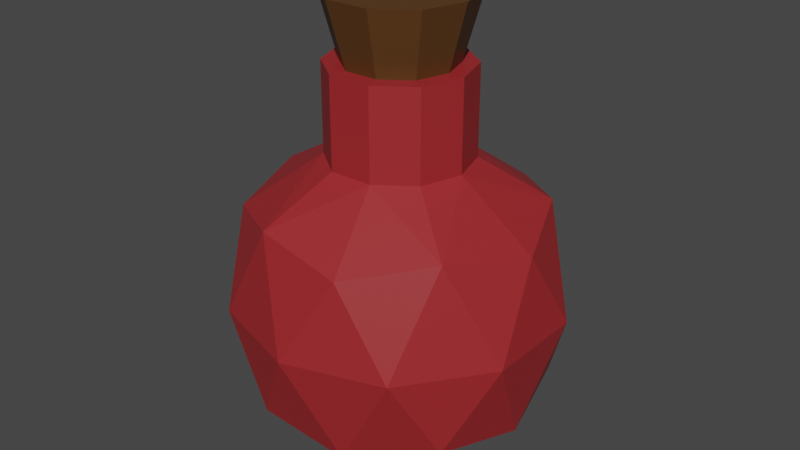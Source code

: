 # Source: MediumPotion.blend  (saved by Blender 2.82.7; exported with 4.5.12 LTS)
import bpy
from mathutils import Matrix  # noqa: F401  (used for matrix-valued properties, if any)

bpy.ops.wm.read_factory_settings(use_empty=True)
scene = bpy.context.scene
scene.name = 'Scene'

# ---- materials (node trees are filled in below, after node groups)
mat_plug = bpy.data.materials.new('Plug')
mat_plug.use_transparent_shadow = False
mat_potion = bpy.data.materials.new('Potion')
mat_potion.use_transparent_shadow = False

# ---- material node trees
mat_plug.use_nodes = True; mat_plug.node_tree.nodes.clear()
_N = mat_plug.node_tree.nodes; _L = mat_plug.node_tree.links
n0 = _N.new('ShaderNodeOutputMaterial'); n0.name = 'Вывод материала'; n0.location = (300, 300)
n1 = _N.new('ShaderNodeBsdfPrincipled'); n1.name = 'Принципиальный BSDF'; n1.location = (10, 300)
n1.distribution = 'GGX'
n1.subsurface_method = 'BURLEY'
n1.inputs[0].default_value = (0.0985, 0.04091, 0.009067, 1.0)
n1.inputs[3].default_value = 1.45
n1.inputs[27].default_value = (0.0, 0.0, 0.0, 1.0)
n1.inputs[28].default_value = 1.0
_L.new(n1.outputs[0], n0.inputs[0])
n0.is_active_output = True
mat_potion.use_nodes = True; mat_potion.node_tree.nodes.clear()
_N = mat_potion.node_tree.nodes; _L = mat_potion.node_tree.links
n0 = _N.new('ShaderNodeOutputMaterial'); n0.name = 'Вывод материала'; n0.location = (300, 300)
n1 = _N.new('ShaderNodeBsdfPrincipled'); n1.name = 'Принципиальный BSDF'; n1.location = (10, 300)
n1.distribution = 'GGX'
n1.subsurface_method = 'BURLEY'
n1.inputs[0].default_value = (0.3424, 0.02118, 0.02518, 1.0)
n1.inputs[3].default_value = 1.45
n1.inputs[27].default_value = (0.0, 0.0, 0.0, 1.0)
n1.inputs[28].default_value = 1.0
_L.new(n1.outputs[0], n0.inputs[0])
n0.is_active_output = True

# ---- world
world_world = bpy.data.worlds.new('World'); scene.world = world_world
world_world.use_nodes = True; world_world.node_tree.nodes.clear()
_N = world_world.node_tree.nodes; _L = world_world.node_tree.links
n0 = _N.new('ShaderNodeOutputWorld'); n0.name = 'World Output'; n0.location = (300, 300)
n1 = _N.new('ShaderNodeBackground'); n1.name = 'Background'; n1.location = (10, 300)
n1.inputs[0].default_value = (0.05088, 0.05088, 0.05088, 1.0)
_L.new(n1.outputs[0], n0.inputs[0])
n0.is_active_output = True
world_world.color = (0.05088, 0.05088, 0.05088)
world_world.use_sun_shadow = False
world_world.sun_shadow_jitter_overblur = 0.0

# ---- meshes
me_plug = bpy.data.meshes.new('Plug')
me_plug.from_pydata([(-0.007571, 0.0233, 0.1036), (0.01982, 0.0144, 0.1036), (0.007502, -0.02309, 0.1036), (0.02428, 8.747e-11, 0.1036), (-0.01964, -0.01427, 0.1036), (-0.01964, 0.01427, 0.1036), (0.007502, 0.02309, 0.1036), (-0.0245, 4.829e-11, 0.1036), (-0.007571, -0.0233, 0.1036), (0.01982, -0.0144, 0.1036), (-0.01007, 0.03099, 0.1328), (0.02636, 0.01915, 0.1328), (0.009976, -0.0307, 0.1328), (0.03228, 1.586e-10, 0.1328), (-0.02612, -0.01898, 0.1328), (-0.02612, 0.01898, 0.1328), (0.009976, 0.0307, 0.1328), (-0.03258, 1.065e-10, 0.1328), (-0.01007, -0.03099, 0.1328), (0.02636, -0.01915, 0.1328)], [], [(5, 7, 17, 15), (9, 3, 13, 19), (0, 5, 15, 10), (6, 0, 10, 16), (2, 9, 19, 12), (7, 4, 14, 17), (3, 1, 11, 13), (4, 8, 18, 14), (8, 2, 12, 18), (1, 6, 16, 11), (17, 14, 15), (14, 18, 10, 15), (16, 10, 18, 12), (12, 19, 11, 16), (13, 11, 19)])
_uv = me_plug.uv_layers.new(name='UVКарта')
_uv.uv.foreach_set('vector', [0.2273, 0.3937, 0.1818, 0.3937, 0.1818, 0.3937, 0.2273, 0.3937, 0.7273, 0.3937, 0.6818, 0.3937, 0.6818, 0.3937, 0.7273, 0.3937, 0.3636, 0.3937, 0.3182, 0.3937, 0.3182, 0.3937, 0.3636, 0.3937, 0.4091, 0.3937, 0.3636, 0.3937, 0.3636, 0.3937, 0.4091, 0.3937, 0.7727, 0.3937, 0.7273, 0.3937, 0.7273, 0.3937, 0.7727, 0.3937, 0.1818, 0.3937, 0.1364, 0.3937, 0.1364, 0.3937, 0.1818, 0.3937, 0.5909, 0.3937, 0.5455, 0.3937, 0.5455, 0.3937, 0.5909, 0.3937, 0.9545, 0.3937, 0.9091, 0.3937, 0.9091, 0.3937, 0.9545, 0.3937, 0.9091, 0.3937, 0.8636, 0.3937, 0.8636, 0.3937, 0.9091, 0.3937, 0.5455, 0.3937, 0.5, 0.3937, 0.5, 0.3937, 0.5455, 0.3937, 0.1818, 0.3937, 0.1364, 0.3937, 0.2273, 0.3937, 0.1364, 0.3937, 0.9091, 0.3937, 0.3636, 0.3937, 0.2273, 0.3937, 0.4091, 0.3937, 0.3636, 0.3937, 0.9091, 0.3937, 0.8636, 0.3937, 0.8636, 0.3937, 0.7273, 0.3937, 0.5455, 0.3937, 0.4091, 0.3937, 0.6818, 0.3937, 0.5455, 0.3937, 0.7273, 0.3937])
me_plug.materials.append(mat_plug)
me_plug.use_remesh_fix_poles = True
me_plug.use_remesh_preserve_attributes = False
me_plug.use_mirror_vertex_groups = False
me_plug.update()
me_potion = bpy.data.meshes.new('Potion')
me_potion.from_pydata([(-0.009815, 0.03021, 0.06336), (0.05358, -0.03893, -0.0385), (-0.02047, -0.06299, -0.0385), (-0.06623, 6.283e-11, -0.0385), (-0.02047, 0.06299, -0.0385), (0.05358, 0.03893, -0.0385), (0.02047, -0.06299, 0.0385), (-0.05358, -0.03893, 0.0385), (-0.05358, 0.03893, 0.0385), (0.02047, 0.06299, 0.0385), (0.06623, 6.283e-11, 0.0385), (0.0257, 0.01867, 0.06335), (-0.009725, -0.02993, -0.06369), (0.02546, -0.0185, -0.06369), (0.01946, -0.05991, -0.04526), (0.06299, 6.283e-11, -0.04526), (0.02546, 0.0185, -0.06369), (-0.03147, 7.537e-11, -0.06369), (-0.05096, -0.03702, -0.04526), (-0.009725, 0.02993, -0.06369), (-0.05096, 0.03702, -0.04526), (0.01946, 0.05991, -0.04526), (0.07042, -0.02288, 0.0), (0.07042, 0.02288, 0.0), (-1.795e-11, -0.07405, 0.0), (0.04352, -0.05991, 0.0), (-0.07042, -0.02288, 0.0), (-0.04352, -0.05991, 0.0), (-0.04352, 0.05991, 0.0), (-0.07042, 0.02288, 0.0), (0.04352, 0.05991, 0.0), (-1.795e-11, 0.07405, 0.0), (0.05096, -0.03702, 0.04526), (-0.01946, -0.05991, 0.04526), (-0.06299, 6.283e-11, 0.04526), (-0.01946, 0.05991, 0.04526), (0.05096, 0.03702, 0.04526), (0.009725, -0.02993, 0.06336), (0.03147, 7.537e-11, 0.06335), (-0.02546, -0.0185, 0.06336), (-0.02546, 0.0185, 0.06336), (0.009725, 0.02993, 0.06336), (-0.03176, 2.458e-11, 0.06336), (-0.009815, -0.03021, 0.06336), (0.0257, -0.01867, 0.06335), (0.009815, 0.03021, -0.06369), (-0.0257, 0.01867, -0.06369), (-0.0257, -0.01867, -0.06369), (0.03176, 2.458e-11, -0.06369), (0.009815, -0.03021, -0.06369), (-0.009725, -0.02993, -0.07075), (0.02546, -0.0185, -0.07075), (0.02546, 0.0185, -0.07075), (-0.03147, 7.537e-11, -0.07075), (-0.009725, 0.02993, -0.07075), (0.009815, 0.03021, -0.07075), (-0.0257, 0.01867, -0.07075), (-0.0257, -0.01867, -0.07075), (0.03176, 2.458e-11, -0.07075), (0.009815, -0.03021, -0.07075), (-0.009815, 0.03021, 0.1036), (0.0257, 0.01867, 0.1036), (0.009725, -0.02993, 0.1036), (0.03147, 7.537e-11, 0.1036), (-0.02546, -0.0185, 0.1036), (-0.02546, 0.0185, 0.1036), (0.009725, 0.02993, 0.1036), (-0.03176, 2.458e-11, 0.1036), (-0.009815, -0.03021, 0.1036), (0.0257, -0.01867, 0.1036), (-0.007571, 0.0233, 0.1036), (0.01982, 0.0144, 0.1036), (0.007502, -0.02309, 0.1036), (0.02428, 8.747e-11, 0.1036), (-0.01964, -0.01427, 0.1036), (-0.01964, 0.01427, 0.1036), (0.007502, 0.02309, 0.1036), (-0.0245, 4.829e-11, 0.1036), (-0.007571, -0.0233, 0.1036), (0.01982, -0.0144, 0.1036)], [], [(16, 48, 58, 52), (1, 13, 15), (19, 45, 55, 54), (45, 16, 52, 55), (48, 13, 51, 58), (1, 15, 22), (2, 14, 24), (3, 18, 26), (4, 20, 28), (5, 21, 30), (1, 22, 25), (2, 24, 27), (3, 26, 29), (4, 28, 31), (5, 30, 23), (6, 32, 37), (7, 33, 39), (8, 34, 40), (9, 35, 41), (10, 36, 38), (47, 17, 53, 57), (38, 36, 41, 11), (36, 9, 41), (17, 46, 56, 53), (41, 35, 40, 0), (35, 8, 40), (49, 12, 50, 59), (40, 34, 39, 42), (34, 7, 39), (12, 47, 57, 50), (39, 33, 37, 43), (33, 6, 37), (13, 49, 59, 51), (37, 32, 38, 44), (32, 10, 38), (23, 36, 10), (23, 30, 36), (30, 9, 36), (31, 35, 9), (31, 28, 35), (28, 8, 35), (29, 34, 8), (29, 26, 34), (26, 7, 34), (27, 33, 7), (27, 24, 33), (24, 6, 33), (25, 32, 6), (25, 22, 32), (22, 10, 32), (30, 31, 9), (30, 21, 31), (21, 4, 31), (28, 29, 8), (28, 20, 29), (20, 3, 29), (26, 27, 7), (26, 18, 27), (18, 2, 27), (24, 25, 6), (24, 14, 25), (14, 1, 25), (22, 23, 10), (22, 15, 23), (15, 5, 23), (16, 21, 5), (16, 45, 19, 21), (19, 4, 21), (19, 20, 4), (19, 46, 17, 20), (17, 3, 20), (17, 18, 3), (17, 47, 12, 18), (12, 2, 18), (15, 16, 5), (15, 13, 48, 16), (46, 19, 54, 56), (12, 14, 2), (12, 49, 13, 14), (13, 1, 14), (11, 41, 66, 61), (40, 42, 67, 65), (37, 44, 69, 62), (41, 0, 60, 66), (44, 38, 63, 69), (39, 43, 68, 64), (43, 37, 62, 68), (38, 11, 61, 63), (42, 39, 64, 67), (0, 40, 65, 60), (61, 66, 76, 71), (65, 67, 77, 75), (69, 63, 73, 79), (60, 65, 75, 70), (66, 60, 70, 76), (62, 69, 79, 72), (67, 64, 74, 77), (63, 61, 71, 73), (64, 68, 78, 74), (68, 62, 72, 78), (54, 53, 56), (53, 54, 55, 57), (52, 50, 57, 55), (59, 50, 52, 58), (51, 59, 58)])
_uv = me_potion.uv_layers.new(name='UVКарта')
_uv.uv.foreach_set('vector', [0.5909, 0.07873, 0.6364, 0.07873, 0.6364, 0.07873, 0.5909, 0.07873, 0.7273, 0.1575, 0.6818, 0.07873, 0.6364, 0.1575, 0.4091, 0.07873, 0.4545, 0.07873, 0.4545, 0.07873, 0.4091, 0.07873, 0.4545, 0.07873, 0.5, 0.07873, 0.5, 0.07873, 0.4545, 0.07873, 0.6364, 0.07873, 0.6818, 0.07873, 0.6818, 0.07873, 0.6364, 0.07873, 0.7273, 0.1575, 0.6364, 0.1575, 0.6818, 0.2362, 0.9091, 0.1575, 0.8182, 0.1575, 0.8636, 0.2362, 0.1818, 0.1575, 0.09091, 0.1575, 0.1364, 0.2362, 0.3636, 0.1575, 0.2727, 0.1575, 0.3182, 0.2362, 0.5455, 0.1575, 0.4545, 0.1575, 0.5, 0.2362, 0.7273, 0.1575, 0.6818, 0.2362, 0.7727, 0.2362, 0.9091, 0.1575, 0.8636, 0.2362, 0.9545, 0.2362, 0.1818, 0.1575, 0.1364, 0.2362, 0.2273, 0.2362, 0.3636, 0.1575, 0.3182, 0.2362, 0.4091, 0.2362, 0.5455, 0.1575, 0.5, 0.2362, 0.5909, 0.2362, 0.8182, 0.3149, 0.7273, 0.3149, 0.7727, 0.3937, 1.0, 0.3149, 0.9091, 0.3149, 0.9545, 0.3937, 0.2727, 0.3149, 0.1818, 0.3149, 0.2273, 0.3937, 0.4545, 0.3149, 0.3636, 0.3149, 0.4091, 0.3937, 0.6364, 0.3149, 0.5455, 0.3149, 0.5909, 0.3937, 0.09091, 0.07873, 0.1364, 0.07873, 0.1364, 0.07873, 0.09091, 0.07873, 0.5909, 0.3937, 0.5455, 0.3149, 0.5, 0.3937, 0.5455, 0.3937, 0.5455, 0.3149, 0.4545, 0.3149, 0.5, 0.3937, 0.2273, 0.07873, 0.2727, 0.07873, 0.2727, 0.07873, 0.2273, 0.07873, 0.4091, 0.3937, 0.3636, 0.3149, 0.3182, 0.3937, 0.3636, 0.3937, 0.3636, 0.3149, 0.2727, 0.3149, 0.3182, 0.3937, 0.8182, 0.07873, 0.8636, 0.07873, 0.8636, 0.07873, 0.8182, 0.07873, 0.2273, 0.3937, 0.1818, 0.3149, 0.1364, 0.3937, 0.1818, 0.3937, 0.1818, 0.3149, 0.09091, 0.3149, 0.1364, 0.3937, 0.04545, 0.07873, 0.09091, 0.07873, 0.09091, 0.07873, 0.04545, 0.07873, 0.9545, 0.3937, 0.9091, 0.3149, 0.8636, 0.3937, 0.9091, 0.3937, 0.9091, 0.3149, 0.8182, 0.3149, 0.8636, 0.3937, 0.7727, 0.07873, 0.8182, 0.07873, 0.8182, 0.07873, 0.7727, 0.07873, 0.7727, 0.3937, 0.7273, 0.3149, 0.6818, 0.3937, 0.7273, 0.3937, 0.7273, 0.3149, 0.6364, 0.3149, 0.6818, 0.3937, 0.5909, 0.2362, 0.5455, 0.3149, 0.6364, 0.3149, 0.5909, 0.2362, 0.5, 0.2362, 0.5455, 0.3149, 0.5, 0.2362, 0.4545, 0.3149, 0.5455, 0.3149, 0.4091, 0.2362, 0.3636, 0.3149, 0.4545, 0.3149, 0.4091, 0.2362, 0.3182, 0.2362, 0.3636, 0.3149, 0.3182, 0.2362, 0.2727, 0.3149, 0.3636, 0.3149, 0.2273, 0.2362, 0.1818, 0.3149, 0.2727, 0.3149, 0.2273, 0.2362, 0.1364, 0.2362, 0.1818, 0.3149, 0.1364, 0.2362, 0.09091, 0.3149, 0.1818, 0.3149, 0.9545, 0.2362, 0.9091, 0.3149, 1.0, 0.3149, 0.9545, 0.2362, 0.8636, 0.2362, 0.9091, 0.3149, 0.8636, 0.2362, 0.8182, 0.3149, 0.9091, 0.3149, 0.7727, 0.2362, 0.7273, 0.3149, 0.8182, 0.3149, 0.7727, 0.2362, 0.6818, 0.2362, 0.7273, 0.3149, 0.6818, 0.2362, 0.6364, 0.3149, 0.7273, 0.3149, 0.5, 0.2362, 0.4091, 0.2362, 0.4545, 0.3149, 0.5, 0.2362, 0.4545, 0.1575, 0.4091, 0.2362, 0.4545, 0.1575, 0.3636, 0.1575, 0.4091, 0.2362, 0.3182, 0.2362, 0.2273, 0.2362, 0.2727, 0.3149, 0.3182, 0.2362, 0.2727, 0.1575, 0.2273, 0.2362, 0.2727, 0.1575, 0.1818, 0.1575, 0.2273, 0.2362, 0.1364, 0.2362, 0.04545, 0.2362, 0.09091, 0.3149, 0.1364, 0.2362, 0.09091, 0.1575, 0.04545, 0.2362, 0.09091, 0.1575, 0.0, 0.1575, 0.04545, 0.2362, 0.8636, 0.2362, 0.7727, 0.2362, 0.8182, 0.3149, 0.8636, 0.2362, 0.8182, 0.1575, 0.7727, 0.2362, 0.8182, 0.1575, 0.7273, 0.1575, 0.7727, 0.2362, 0.6818, 0.2362, 0.5909, 0.2362, 0.6364, 0.3149, 0.6818, 0.2362, 0.6364, 0.1575, 0.5909, 0.2362, 0.6364, 0.1575, 0.5455, 0.1575, 0.5909, 0.2362, 0.5, 0.07873, 0.4545, 0.1575, 0.5455, 0.1575, 0.5, 0.07873, 0.4545, 0.07873, 0.4091, 0.07873, 0.4545, 0.1575, 0.4091, 0.07873, 0.3636, 0.1575, 0.4545, 0.1575, 0.3182, 0.07873, 0.2727, 0.1575, 0.3636, 0.1575, 0.3182, 0.07873, 0.2727, 0.07873, 0.2273, 0.07873, 0.2727, 0.1575, 0.2273, 0.07873, 0.1818, 0.1575, 0.2727, 0.1575, 0.1364, 0.07873, 0.09091, 0.1575, 0.1818, 0.1575, 0.1364, 0.07873, 0.09091, 0.07873, 0.04545, 0.07873, 0.09091, 0.1575, 0.04545, 0.07873, 0.0, 0.1575, 0.09091, 0.1575, 0.6364, 0.1575, 0.5909, 0.07873, 0.5455, 0.1575, 0.6364, 0.1575, 0.6818, 0.07873, 0.6364, 0.07873, 0.5909, 0.07873, 0.2727, 0.07873, 0.3182, 0.07873, 0.3182, 0.07873, 0.2727, 0.07873, 0.8636, 0.07873, 0.8182, 0.1575, 0.9091, 0.1575, 0.8636, 0.07873, 0.8182, 0.07873, 0.7727, 0.07873, 0.8182, 0.1575, 0.7727, 0.07873, 0.7273, 0.1575, 0.8182, 0.1575, 0.5455, 0.3937, 0.5, 0.3937, 0.5, 0.3937, 0.5455, 0.3937, 0.2273, 0.3937, 0.1818, 0.3937, 0.1818, 0.3937, 0.2273, 0.3937, 0.7727, 0.3937, 0.7273, 0.3937, 0.7273, 0.3937, 0.7727, 0.3937, 0.4091, 0.3937, 0.3636, 0.3937, 0.3636, 0.3937, 0.4091, 0.3937, 0.7273, 0.3937, 0.6818, 0.3937, 0.6818, 0.3937, 0.7273, 0.3937, 0.9545, 0.3937, 0.9091, 0.3937, 0.9091, 0.3937, 0.9545, 0.3937, 0.9091, 0.3937, 0.8636, 0.3937, 0.8636, 0.3937, 0.9091, 0.3937, 0.5909, 0.3937, 0.5455, 0.3937, 0.5455, 0.3937, 0.5909, 0.3937, 0.1818, 0.3937, 0.1364, 0.3937, 0.1364, 0.3937, 0.1818, 0.3937, 0.3636, 0.3937, 0.3182, 0.3937, 0.3182, 0.3937, 0.3636, 0.3937, 0.5455, 0.3937, 0.5, 0.3937, 0.5, 0.3937, 0.5455, 0.3937, 0.2273, 0.3937, 0.1818, 0.3937, 0.1818, 0.3937, 0.2273, 0.3937, 0.7273, 0.3937, 0.6818, 0.3937, 0.6818, 0.3937, 0.7273, 0.3937, 0.3636, 0.3937, 0.3182, 0.3937, 0.3182, 0.3937, 0.3636, 0.3937, 0.4091, 0.3937, 0.3636, 0.3937, 0.3636, 0.3937, 0.4091, 0.3937, 0.7727, 0.3937, 0.7273, 0.3937, 0.7273, 0.3937, 0.7727, 0.3937, 0.1818, 0.3937, 0.1364, 0.3937, 0.1364, 0.3937, 0.1818, 0.3937, 0.5909, 0.3937, 0.5455, 0.3937, 0.5455, 0.3937, 0.5909, 0.3937, 0.9545, 0.3937, 0.9091, 0.3937, 0.9091, 0.3937, 0.9545, 0.3937, 0.9091, 0.3937, 0.8636, 0.3937, 0.8636, 0.3937, 0.9091, 0.3937, 0.4091, 0.07873, 0.1364, 0.07873, 0.2727, 0.07873, 0.1364, 0.07873, 0.4091, 0.07873, 0.4545, 0.07873, 0.09091, 0.07873, 0.5909, 0.07873, 0.8636, 0.07873, 0.09091, 0.07873, 0.4545, 0.07873, 0.8182, 0.07873, 0.8636, 0.07873, 0.5909, 0.07873, 0.6364, 0.07873, 0.7727, 0.07873, 0.8182, 0.07873, 0.6364, 0.07873])
me_potion.materials.append(mat_potion)
me_potion.use_remesh_fix_poles = True
me_potion.use_remesh_preserve_attributes = False
me_potion.use_mirror_vertex_groups = False
me_potion.update()

# ---- objects
ob_plug = bpy.data.objects.new('Plug', me_plug)
ob_potion = bpy.data.objects.new('Potion', me_potion)

# ---- transforms, parenting, visibility, modifiers, constraints
ob_plug.location = (0.0, 0.0, 0.0)
ob_plug.scale = (1.505, 1.505, 1.505)
ob_plug.lineart.crease_threshold = 0.0
ob_potion.location = (0.0, 0.0, 0.0)
ob_potion.scale = (1.505, 1.505, 1.505)
ob_potion.lineart.crease_threshold = 0.0

# ---- collection membership
scene.collection.objects.link(ob_plug)
scene.collection.objects.link(ob_potion)

# ---- scene / render settings (as saved in the file)
scene.frame_start = 1; scene.frame_end = 250; scene.frame_set(1)
scene.render.engine = 'BLENDER_EEVEE_NEXT'
scene.cycles.use_denoising = False
scene.cycles.samples = 128
scene.cycles.sampling_pattern = 'TABULATED_SOBOL'
scene.cycles.use_adaptive_sampling = False
scene.cycles.use_light_tree = False
scene.view_settings.view_transform = 'Filmic'
bpy.context.view_layer.update()

# ---- added for rendering (the .blend has no active camera and no usable light): camera, sun
cam_auto = bpy.data.cameras.new('AutoCamera')
cam_auto.lens = 50.0
cam_auto.sensor_width = 36.0
cam_auto.clip_end = 1000.0
ob_auto_camera = bpy.data.objects.new('AutoCamera', cam_auto)
scene.collection.objects.link(ob_auto_camera)
ob_auto_camera.location = (0.401556, -0.481867, 0.367921)
ob_auto_camera.rotation_euler = (1.09748, -7.21219e-08, 0.694738)
scene.camera = ob_auto_camera
light_auto_sun = bpy.data.lights.new('AutoSun', 'SUN')
light_auto_sun.energy = 3.0
light_auto_sun.angle = 0.0523599
ob_auto_sun = bpy.data.objects.new('AutoSun', light_auto_sun)
scene.collection.objects.link(ob_auto_sun)
ob_auto_sun.rotation_euler = (0.872665, 0.174533, 0.523599)
bpy.context.view_layer.update()
